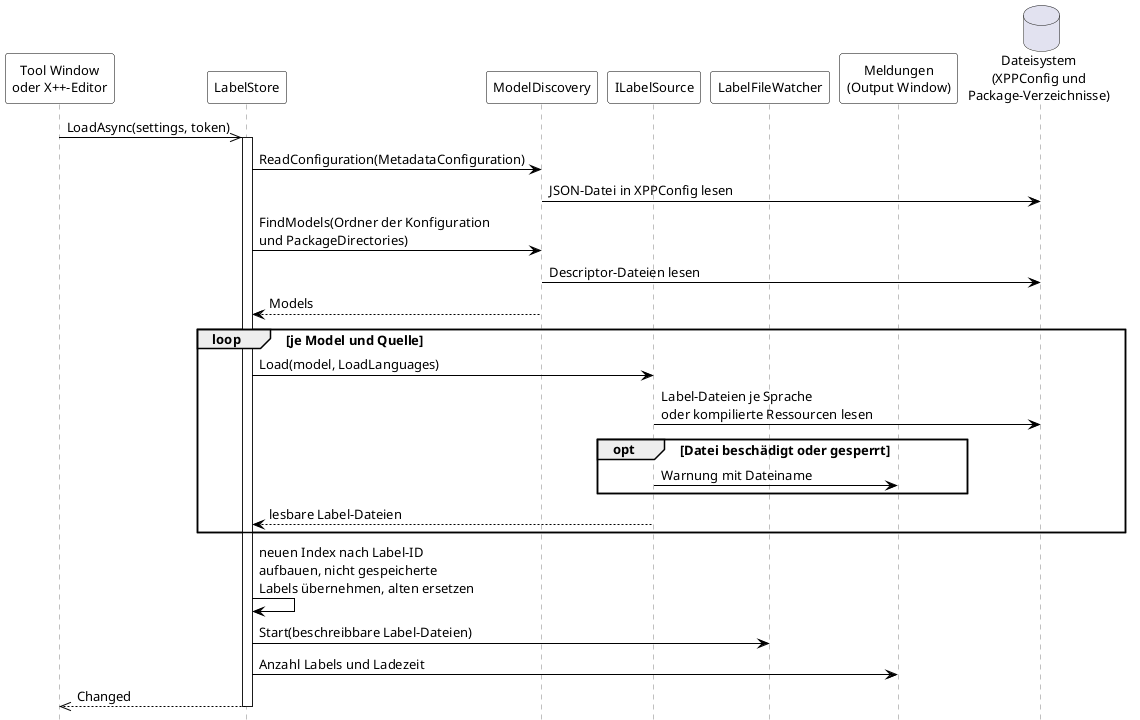

The diagram above was rendered by PlantUML. Its source (embedded in the PNG):
@startuml
' Sequenz beim Laden der Labels im Hintergrund.
' Rendern: plantuml -tpng -charset UTF-8 Sequenz_Laden.puml

skinparam defaultFontSize 13
skinparam shadowing false
skinparam sequence {
  ParticipantBackgroundColor White
  ParticipantBorderColor Black
  DatabaseBackgroundColor White
  DatabaseBorderColor Black
  LifeLineBorderColor Gray
  ArrowColor Black
}
hide footbox

participant "Tool Window\noder X++-Editor" as UI
participant "LabelStore" as STORE
participant "ModelDiscovery" as MD
participant "ILabelSource" as SRC
participant "LabelFileWatcher" as W
participant "Meldungen\n(Output Window)" as OUT
database "Dateisystem\n(XPPConfig und\nPackage-Verzeichnisse)" as PKG

UI ->> STORE : LoadAsync(settings, token)
activate STORE
STORE -> MD : ReadConfiguration(MetadataConfiguration)
MD -> PKG : JSON-Datei in XPPConfig lesen
STORE -> MD : FindModels(Ordner der Konfiguration\nund PackageDirectories)
MD -> PKG : Descriptor-Dateien lesen
MD --> STORE : Models
loop je Model und Quelle
  STORE -> SRC : Load(model, LoadLanguages)
  SRC -> PKG : Label-Dateien je Sprache\noder kompilierte Ressourcen lesen
  opt Datei beschädigt oder gesperrt
    SRC -> OUT : Warnung mit Dateiname
  end
  SRC --> STORE : lesbare Label-Dateien
end
STORE -> STORE : neuen Index nach Label-ID\naufbauen, nicht gespeicherte\nLabels übernehmen, alten ersetzen
STORE -> W : Start(beschreibbare Label-Dateien)
STORE -> OUT : Anzahl Labels und Ladezeit
STORE -->> UI : Changed
deactivate STORE
@enduml